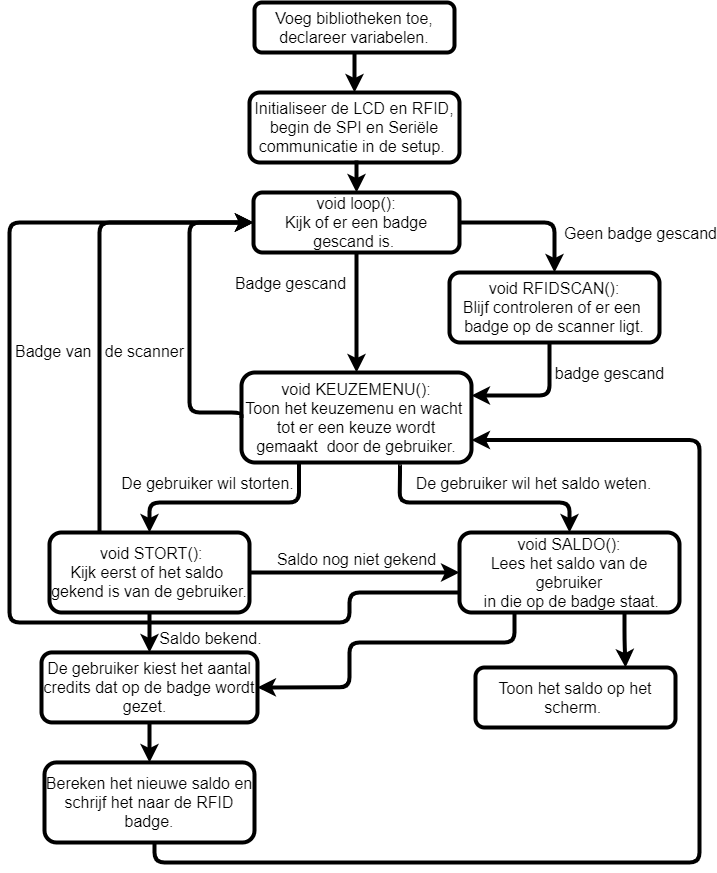

The diagram above was exported from draw.io. Its source (the exported page's mxGraphModel, read from the mxfile embedded in the PNG):
<mxGraphModel dx="1117" dy="973" grid="1" gridSize="10" guides="1" tooltips="1" connect="1" arrows="1" fold="1" page="1" pageScale="1" pageWidth="827" pageHeight="1169" background="none" math="0" shadow="0">
  <root>
    <mxCell id="0" />
    <mxCell id="1" parent="0" />
    <mxCell id="gfo8XC9KQFUH06fcY8HH-36" style="edgeStyle=orthogonalEdgeStyle;rounded=1;orthogonalLoop=1;jettySize=auto;html=1;exitX=0;exitY=0.75;exitDx=0;exitDy=0;startArrow=none;startFill=0;endArrow=classic;endFill=1;strokeColor=#000000;strokeWidth=4;entryX=0;entryY=0.5;entryDx=0;entryDy=0;labelBackgroundColor=none;fontSize=16;" parent="1" source="gfo8XC9KQFUH06fcY8HH-28" target="gfo8XC9KQFUH06fcY8HH-9" edge="1">
      <mxGeometry relative="1" as="geometry">
        <mxPoint x="40" y="300" as="targetPoint" />
        <Array as="points">
          <mxPoint x="410" y="670" />
          <mxPoint x="410" y="700" />
          <mxPoint x="70" y="700" />
          <mxPoint x="70" y="300" />
        </Array>
      </mxGeometry>
    </mxCell>
    <mxCell id="gfo8XC9KQFUH06fcY8HH-46" value="Saldo bekend." style="text;html=1;resizable=0;points=[];align=center;verticalAlign=middle;labelBackgroundColor=none;fontSize=16;" parent="gfo8XC9KQFUH06fcY8HH-36" vertex="1" connectable="0">
      <mxGeometry x="-0.4003" y="-3" relative="1" as="geometry">
        <mxPoint x="57" y="18" as="offset" />
      </mxGeometry>
    </mxCell>
    <mxCell id="gfo8XC9KQFUH06fcY8HH-23" style="edgeStyle=orthogonalEdgeStyle;rounded=1;orthogonalLoop=1;jettySize=auto;html=1;exitX=0;exitY=0.5;exitDx=0;exitDy=0;entryX=0;entryY=0.5;entryDx=0;entryDy=0;labelBackgroundColor=none;fontSize=16;strokeWidth=4;" parent="1" source="gfo8XC9KQFUH06fcY8HH-20" target="gfo8XC9KQFUH06fcY8HH-9" edge="1">
      <mxGeometry relative="1" as="geometry">
        <Array as="points">
          <mxPoint x="302" y="490" />
          <mxPoint x="250" y="490" />
          <mxPoint x="250" y="300" />
        </Array>
      </mxGeometry>
    </mxCell>
    <mxCell id="gfo8XC9KQFUH06fcY8HH-34" style="edgeStyle=orthogonalEdgeStyle;rounded=1;orthogonalLoop=1;jettySize=auto;html=1;exitX=0.25;exitY=0;exitDx=0;exitDy=0;startArrow=none;startFill=0;endArrow=classic;endFill=1;strokeColor=#000000;strokeWidth=4;entryX=0;entryY=0.5;entryDx=0;entryDy=0;labelBackgroundColor=none;fontSize=16;" parent="1" source="gfo8XC9KQFUH06fcY8HH-25" target="gfo8XC9KQFUH06fcY8HH-9" edge="1">
      <mxGeometry relative="1" as="geometry">
        <mxPoint x="250" y="500" as="targetPoint" />
      </mxGeometry>
    </mxCell>
    <mxCell id="gfo8XC9KQFUH06fcY8HH-39" value="Badge van&amp;nbsp; &amp;nbsp;de scanner" style="text;html=1;resizable=0;points=[];align=center;verticalAlign=middle;labelBackgroundColor=none;fontSize=16;" parent="gfo8XC9KQFUH06fcY8HH-34" vertex="1" connectable="0">
      <mxGeometry x="-0.1877" y="3" relative="1" as="geometry">
        <mxPoint x="2.5" y="7" as="offset" />
      </mxGeometry>
    </mxCell>
    <mxCell id="gfo8XC9KQFUH06fcY8HH-8" style="edgeStyle=orthogonalEdgeStyle;rounded=1;orthogonalLoop=1;jettySize=auto;html=1;exitX=0.5;exitY=1;exitDx=0;exitDy=0;entryX=0.5;entryY=0;entryDx=0;entryDy=0;labelBackgroundColor=none;fontSize=16;strokeWidth=4;" parent="1" source="gfo8XC9KQFUH06fcY8HH-1" target="gfo8XC9KQFUH06fcY8HH-3" edge="1">
      <mxGeometry relative="1" as="geometry" />
    </mxCell>
    <mxCell id="gfo8XC9KQFUH06fcY8HH-1" value="Voeg bibliotheken toe,&lt;br style=&quot;font-size: 16px;&quot;&gt;declareer variabelen." style="rounded=1;whiteSpace=wrap;html=1;labelBackgroundColor=none;fontSize=16;strokeWidth=4;fillColor=none;" parent="1" vertex="1">
      <mxGeometry x="315" y="80" width="200" height="50" as="geometry" />
    </mxCell>
    <mxCell id="foID1bHu2TqHXNPMx3ZQ-2" style="edgeStyle=orthogonalEdgeStyle;rounded=0;orthogonalLoop=1;jettySize=auto;html=1;exitX=0.5;exitY=1;exitDx=0;exitDy=0;entryX=0.5;entryY=0;entryDx=0;entryDy=0;fontSize=16;strokeWidth=4;" edge="1" parent="1" source="gfo8XC9KQFUH06fcY8HH-3" target="gfo8XC9KQFUH06fcY8HH-9">
      <mxGeometry relative="1" as="geometry" />
    </mxCell>
    <mxCell id="gfo8XC9KQFUH06fcY8HH-3" value="Initialiseer de LCD en RFID,&lt;br style=&quot;font-size: 16px;&quot;&gt;&amp;nbsp;begin de SPI en Seriële &lt;br style=&quot;font-size: 16px;&quot;&gt;communicatie in de setup.&amp;nbsp;" style="rounded=1;whiteSpace=wrap;html=1;labelBackgroundColor=none;fontSize=16;strokeWidth=4;fillColor=none;" parent="1" vertex="1">
      <mxGeometry x="310" y="170" width="210" height="70" as="geometry" />
    </mxCell>
    <mxCell id="gfo8XC9KQFUH06fcY8HH-32" style="edgeStyle=orthogonalEdgeStyle;rounded=1;orthogonalLoop=1;jettySize=auto;html=1;entryX=0.5;entryY=0;entryDx=0;entryDy=0;startArrow=none;startFill=0;endArrow=classic;endFill=1;strokeColor=#000000;strokeWidth=4;labelBackgroundColor=none;fontSize=16;" parent="1" source="gfo8XC9KQFUH06fcY8HH-9" target="gfo8XC9KQFUH06fcY8HH-20" edge="1">
      <mxGeometry relative="1" as="geometry" />
    </mxCell>
    <mxCell id="gfo8XC9KQFUH06fcY8HH-33" value="Badge gescand" style="text;html=1;resizable=0;points=[];align=center;verticalAlign=middle;labelBackgroundColor=none;fontSize=16;" parent="gfo8XC9KQFUH06fcY8HH-32" vertex="1" connectable="0">
      <mxGeometry x="-0.0014" y="-15" relative="1" as="geometry">
        <mxPoint x="-52" y="-30" as="offset" />
      </mxGeometry>
    </mxCell>
    <mxCell id="gfo8XC9KQFUH06fcY8HH-9" value="void loop():&lt;br style=&quot;font-size: 16px;&quot;&gt;Kijk of er een badge gescand is.&amp;nbsp;" style="rounded=1;whiteSpace=wrap;html=1;labelBackgroundColor=none;fontSize=16;strokeWidth=4;fillColor=none;" parent="1" vertex="1">
      <mxGeometry x="314" y="270" width="206" height="60" as="geometry" />
    </mxCell>
    <mxCell id="gfo8XC9KQFUH06fcY8HH-21" style="edgeStyle=orthogonalEdgeStyle;rounded=1;orthogonalLoop=1;jettySize=auto;html=1;entryX=1;entryY=0.25;entryDx=0;entryDy=0;strokeColor=#000000;strokeWidth=4;labelBackgroundColor=none;fontSize=16;" parent="1" source="gfo8XC9KQFUH06fcY8HH-13" target="gfo8XC9KQFUH06fcY8HH-20" edge="1">
      <mxGeometry relative="1" as="geometry">
        <Array as="points">
          <mxPoint x="610" y="473" />
          <mxPoint x="532" y="473" />
        </Array>
      </mxGeometry>
    </mxCell>
    <mxCell id="gfo8XC9KQFUH06fcY8HH-22" value="badge gescand" style="text;html=1;resizable=0;points=[];align=center;verticalAlign=middle;labelBackgroundColor=none;fontSize=16;" parent="gfo8XC9KQFUH06fcY8HH-21" vertex="1" connectable="0">
      <mxGeometry x="-0.1776" y="-9" relative="1" as="geometry">
        <mxPoint x="61" y="-14" as="offset" />
      </mxGeometry>
    </mxCell>
    <mxCell id="gfo8XC9KQFUH06fcY8HH-13" value="void RFIDSCAN():&lt;br style=&quot;font-size: 16px;&quot;&gt;Blijf controleren of er een &lt;br style=&quot;font-size: 16px;&quot;&gt;badge op de scanner ligt." style="rounded=1;whiteSpace=wrap;html=1;labelBackgroundColor=none;fontSize=16;fillColor=none;strokeWidth=4;" parent="1" vertex="1">
      <mxGeometry x="510" y="350" width="210" height="70" as="geometry" />
    </mxCell>
    <mxCell id="gfo8XC9KQFUH06fcY8HH-30" style="edgeStyle=orthogonalEdgeStyle;rounded=1;orthogonalLoop=1;jettySize=auto;html=1;exitX=0.689;exitY=1.022;exitDx=0;exitDy=0;entryX=0.5;entryY=0;entryDx=0;entryDy=0;startArrow=none;startFill=0;endArrow=classic;endFill=1;strokeColor=#000000;strokeWidth=4;labelBackgroundColor=none;fontSize=16;exitPerimeter=0;" parent="1" source="gfo8XC9KQFUH06fcY8HH-20" target="gfo8XC9KQFUH06fcY8HH-28" edge="1">
      <mxGeometry relative="1" as="geometry">
        <Array as="points">
          <mxPoint x="461" y="540" />
          <mxPoint x="460" y="580" />
          <mxPoint x="630" y="580" />
        </Array>
      </mxGeometry>
    </mxCell>
    <mxCell id="gfo8XC9KQFUH06fcY8HH-31" value="De gebruiker wil het saldo weten." style="text;html=1;resizable=0;points=[];align=center;verticalAlign=middle;labelBackgroundColor=none;fontSize=16;" parent="gfo8XC9KQFUH06fcY8HH-30" vertex="1" connectable="0">
      <mxGeometry x="0.3182" y="2" relative="1" as="geometry">
        <mxPoint x="15" y="-18" as="offset" />
      </mxGeometry>
    </mxCell>
    <mxCell id="1SxmDwWXJ1XlgdMUqJd9-3" style="edgeStyle=orthogonalEdgeStyle;rounded=1;orthogonalLoop=1;jettySize=auto;html=1;exitX=0.25;exitY=1;exitDx=0;exitDy=0;entryX=0.5;entryY=0;entryDx=0;entryDy=0;labelBackgroundColor=none;fontSize=16;strokeWidth=4;" parent="1" source="gfo8XC9KQFUH06fcY8HH-20" target="gfo8XC9KQFUH06fcY8HH-25" edge="1">
      <mxGeometry relative="1" as="geometry">
        <Array as="points">
          <mxPoint x="360" y="580" />
          <mxPoint x="210" y="580" />
        </Array>
      </mxGeometry>
    </mxCell>
    <mxCell id="1SxmDwWXJ1XlgdMUqJd9-4" value="De gebruiker wil storten." style="edgeLabel;html=1;align=center;verticalAlign=middle;resizable=0;points=[];fontSize=16;labelBackgroundColor=none;" parent="1SxmDwWXJ1XlgdMUqJd9-3" vertex="1" connectable="0">
      <mxGeometry x="-0.4857" relative="1" as="geometry">
        <mxPoint x="-75" y="-20" as="offset" />
      </mxGeometry>
    </mxCell>
    <mxCell id="gfo8XC9KQFUH06fcY8HH-20" value="void KEUZEMENU():&lt;br style=&quot;font-size: 16px&quot;&gt;Toon het keuzemenu en wacht&amp;nbsp;&lt;br style=&quot;font-size: 16px&quot;&gt;tot er een keuze wordt gemaakt&amp;nbsp; door de gebruiker." style="rounded=1;whiteSpace=wrap;html=1;labelBackgroundColor=none;fontSize=16;fillColor=none;strokeWidth=4;" parent="1" vertex="1">
      <mxGeometry x="302" y="450" width="230" height="90" as="geometry" />
    </mxCell>
    <mxCell id="gfo8XC9KQFUH06fcY8HH-18" style="rounded=1;orthogonalLoop=1;jettySize=auto;html=1;exitX=1;exitY=0.5;exitDx=0;exitDy=0;entryX=0.5;entryY=0;entryDx=0;entryDy=0;edgeStyle=orthogonalEdgeStyle;elbow=vertical;startArrow=none;startFill=0;endArrow=classic;endFill=1;labelBackgroundColor=none;fontSize=16;strokeWidth=4;" parent="1" source="gfo8XC9KQFUH06fcY8HH-9" target="gfo8XC9KQFUH06fcY8HH-13" edge="1">
      <mxGeometry relative="1" as="geometry" />
    </mxCell>
    <mxCell id="gfo8XC9KQFUH06fcY8HH-19" value="Geen badge gescand" style="text;html=1;resizable=0;points=[];align=center;verticalAlign=middle;labelBackgroundColor=none;fontSize=16;" parent="gfo8XC9KQFUH06fcY8HH-18" vertex="1" connectable="0">
      <mxGeometry x="-0.1613" y="3" relative="1" as="geometry">
        <mxPoint x="119" y="13" as="offset" />
      </mxGeometry>
    </mxCell>
    <mxCell id="gfo8XC9KQFUH06fcY8HH-27" style="edgeStyle=orthogonalEdgeStyle;rounded=1;orthogonalLoop=1;jettySize=auto;html=1;startArrow=none;startFill=0;endArrow=classic;endFill=1;strokeColor=#000000;strokeWidth=4;entryX=0;entryY=0.5;entryDx=0;entryDy=0;labelBackgroundColor=none;fontSize=16;" parent="1" source="gfo8XC9KQFUH06fcY8HH-25" target="gfo8XC9KQFUH06fcY8HH-28" edge="1">
      <mxGeometry relative="1" as="geometry">
        <mxPoint x="450" y="600" as="targetPoint" />
        <Array as="points" />
      </mxGeometry>
    </mxCell>
    <mxCell id="gfo8XC9KQFUH06fcY8HH-35" value="Saldo nog niet gekend" style="text;html=1;resizable=0;points=[];align=center;verticalAlign=middle;labelBackgroundColor=none;fontSize=16;" parent="gfo8XC9KQFUH06fcY8HH-27" vertex="1" connectable="0">
      <mxGeometry x="0.1442" y="1" relative="1" as="geometry">
        <mxPoint x="-14" y="-13" as="offset" />
      </mxGeometry>
    </mxCell>
    <mxCell id="foID1bHu2TqHXNPMx3ZQ-8" style="edgeStyle=orthogonalEdgeStyle;rounded=1;orthogonalLoop=1;jettySize=auto;html=1;exitX=0.5;exitY=1;exitDx=0;exitDy=0;entryX=0.5;entryY=0;entryDx=0;entryDy=0;fontSize=16;strokeWidth=4;" edge="1" parent="1" source="gfo8XC9KQFUH06fcY8HH-25" target="gfo8XC9KQFUH06fcY8HH-42">
      <mxGeometry relative="1" as="geometry" />
    </mxCell>
    <mxCell id="gfo8XC9KQFUH06fcY8HH-25" value="&amp;nbsp;void STORT():&lt;br style=&quot;font-size: 16px;&quot;&gt;Kijk eerst of het saldo &lt;br style=&quot;font-size: 16px;&quot;&gt;gekend&amp;nbsp;is van de gebruiker." style="rounded=1;whiteSpace=wrap;html=1;labelBackgroundColor=none;fontSize=16;fillColor=none;strokeWidth=4;" parent="1" vertex="1">
      <mxGeometry x="110" y="610" width="200" height="80" as="geometry" />
    </mxCell>
    <mxCell id="gfo8XC9KQFUH06fcY8HH-49" style="edgeStyle=orthogonalEdgeStyle;rounded=1;orthogonalLoop=1;jettySize=auto;html=1;exitX=0.75;exitY=1;exitDx=0;exitDy=0;startArrow=none;startFill=0;endArrow=classic;endFill=1;strokeColor=#000000;strokeWidth=4;entryX=0.75;entryY=0;entryDx=0;entryDy=0;labelBackgroundColor=none;fontSize=16;" parent="1" source="gfo8XC9KQFUH06fcY8HH-28" target="gfo8XC9KQFUH06fcY8HH-50" edge="1">
      <mxGeometry relative="1" as="geometry">
        <mxPoint x="670.3333333333335" y="760" as="targetPoint" />
      </mxGeometry>
    </mxCell>
    <mxCell id="foID1bHu2TqHXNPMx3ZQ-6" style="edgeStyle=orthogonalEdgeStyle;rounded=1;orthogonalLoop=1;jettySize=auto;html=1;exitX=0.25;exitY=1;exitDx=0;exitDy=0;entryX=1;entryY=0.5;entryDx=0;entryDy=0;fontSize=16;strokeWidth=4;" edge="1" parent="1" source="gfo8XC9KQFUH06fcY8HH-28" target="gfo8XC9KQFUH06fcY8HH-42">
      <mxGeometry relative="1" as="geometry">
        <Array as="points">
          <mxPoint x="575" y="720" />
          <mxPoint x="410" y="720" />
          <mxPoint x="410" y="765" />
        </Array>
      </mxGeometry>
    </mxCell>
    <mxCell id="gfo8XC9KQFUH06fcY8HH-28" value="void SALDO():&lt;br style=&quot;font-size: 16px;&quot;&gt;Lees het saldo van de gebruiker&lt;br style=&quot;font-size: 16px;&quot;&gt;&amp;nbsp;in die op de badge staat." style="rounded=1;whiteSpace=wrap;html=1;labelBackgroundColor=none;fontSize=16;fillColor=none;strokeWidth=4;" parent="1" vertex="1">
      <mxGeometry x="520" y="610" width="220" height="80" as="geometry" />
    </mxCell>
    <mxCell id="gfo8XC9KQFUH06fcY8HH-54" style="edgeStyle=orthogonalEdgeStyle;rounded=1;orthogonalLoop=1;jettySize=auto;html=1;exitX=0.5;exitY=1;exitDx=0;exitDy=0;entryX=0.5;entryY=0;entryDx=0;entryDy=0;startArrow=none;startFill=0;endArrow=classic;endFill=1;strokeColor=#000000;strokeWidth=4;labelBackgroundColor=none;fontSize=16;" parent="1" source="gfo8XC9KQFUH06fcY8HH-42" target="gfo8XC9KQFUH06fcY8HH-53" edge="1">
      <mxGeometry relative="1" as="geometry" />
    </mxCell>
    <mxCell id="gfo8XC9KQFUH06fcY8HH-42" value="De gebruiker kiest het aantal credits dat op de badge wordt gezet.&amp;nbsp;&amp;nbsp;" style="rounded=1;whiteSpace=wrap;html=1;labelBackgroundColor=none;fontSize=16;fillColor=none;strokeWidth=4;" parent="1" vertex="1">
      <mxGeometry x="102" y="729.94" width="216" height="70" as="geometry" />
    </mxCell>
    <mxCell id="gfo8XC9KQFUH06fcY8HH-50" value="Toon het saldo op het scherm.&amp;nbsp;" style="rounded=1;whiteSpace=wrap;html=1;labelBackgroundColor=none;fontSize=16;fillColor=none;strokeWidth=4;" parent="1" vertex="1">
      <mxGeometry x="536" y="745" width="200" height="60" as="geometry" />
    </mxCell>
    <mxCell id="gfo8XC9KQFUH06fcY8HH-59" style="edgeStyle=orthogonalEdgeStyle;rounded=1;orthogonalLoop=1;jettySize=auto;html=1;entryX=1;entryY=0.75;entryDx=0;entryDy=0;startArrow=none;startFill=0;endArrow=classic;endFill=1;strokeColor=#000000;strokeWidth=4;labelBackgroundColor=none;fontSize=16;" parent="1" source="gfo8XC9KQFUH06fcY8HH-53" target="gfo8XC9KQFUH06fcY8HH-20" edge="1">
      <mxGeometry relative="1" as="geometry">
        <Array as="points">
          <mxPoint x="215" y="940" />
          <mxPoint x="760" y="940" />
          <mxPoint x="760" y="518" />
        </Array>
      </mxGeometry>
    </mxCell>
    <mxCell id="gfo8XC9KQFUH06fcY8HH-53" value="Bereken het nieuwe saldo en schrijf het naar de RFID badge." style="rounded=1;whiteSpace=wrap;html=1;labelBackgroundColor=none;fontSize=16;fillColor=none;strokeWidth=4;" parent="1" vertex="1">
      <mxGeometry x="105" y="839.94" width="210" height="80.06" as="geometry" />
    </mxCell>
  </root>
</mxGraphModel>